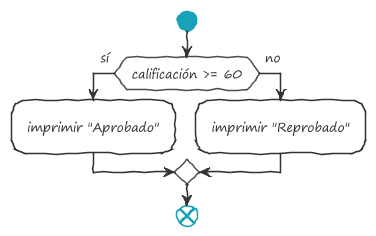

The diagram above was rendered by PlantUML. Its source (embedded in the PNG):
@startuml Instrucción if-else

!theme sketchy-outline

start
if (calificación >= 60) then (sí)
	:imprimir "Aprobado";
else (no)
	:imprimir "Reprobado";
endif
end

@enduml